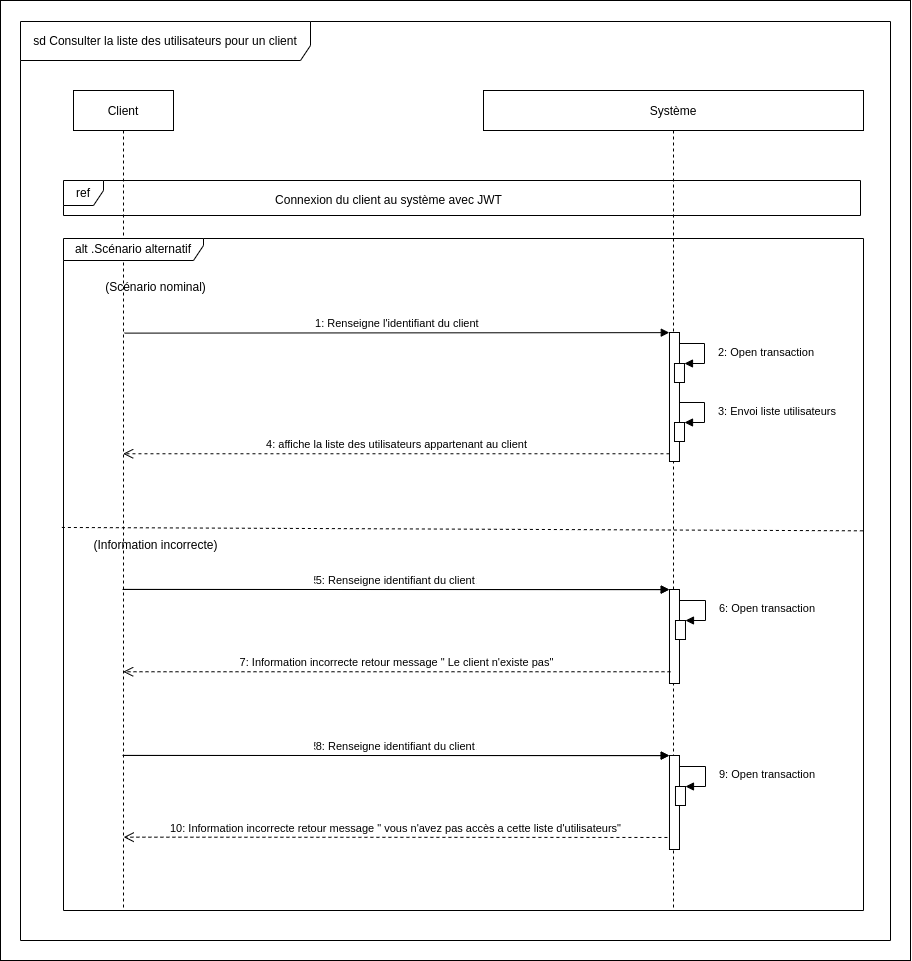

The diagram above was exported from draw.io. Its source (the exported page's mxGraphModel, read from the mxfile embedded in the PNG):
<mxGraphModel dx="2031" dy="2393" grid="1" gridSize="10" guides="1" tooltips="1" connect="1" arrows="1" fold="1" page="1" pageScale="1" pageWidth="850" pageHeight="1100" math="0" shadow="0">
  <root>
    <mxCell id="0" />
    <mxCell id="1" parent="0" />
    <mxCell id="8bG9XZPp7WM9YtJyJWe--2" value="" style="rounded=0;whiteSpace=wrap;html=1;" parent="1" vertex="1">
      <mxGeometry x="70" y="-150" width="910" height="960" as="geometry" />
    </mxCell>
    <mxCell id="3nuBFxr9cyL0pnOWT2aG-1" value="Client" style="shape=umlLifeline;perimeter=lifelinePerimeter;container=1;collapsible=0;recursiveResize=0;rounded=0;shadow=0;strokeWidth=1;" parent="1" vertex="1">
      <mxGeometry x="143" y="-60" width="100" height="820" as="geometry" />
    </mxCell>
    <mxCell id="3nuBFxr9cyL0pnOWT2aG-5" value="Système" style="shape=umlLifeline;perimeter=lifelinePerimeter;container=1;collapsible=0;recursiveResize=0;rounded=0;shadow=0;strokeWidth=1;" parent="1" vertex="1">
      <mxGeometry x="553" y="-60" width="380" height="820" as="geometry" />
    </mxCell>
    <mxCell id="ACpD3JUpKCr6E8lD5IE--18" value="alt .Scénario alternatif" style="shape=umlFrame;whiteSpace=wrap;html=1;width=140;height=22;" parent="3nuBFxr9cyL0pnOWT2aG-5" vertex="1">
      <mxGeometry x="-420" y="148" width="800" height="672" as="geometry" />
    </mxCell>
    <mxCell id="ACpD3JUpKCr6E8lD5IE--31" value="Connexion du client au système avec JWT" style="text;html=1;align=center;verticalAlign=middle;resizable=0;points=[];autosize=1;strokeColor=none;fillColor=none;" parent="3nuBFxr9cyL0pnOWT2aG-5" vertex="1">
      <mxGeometry x="-220.01999999999998" y="95" width="250" height="30" as="geometry" />
    </mxCell>
    <mxCell id="_rgjMoSHFjPb6be-73d2-7" value="" style="endArrow=none;dashed=1;html=1;rounded=0;entryX=0.999;entryY=0.435;entryDx=0;entryDy=0;entryPerimeter=0;exitX=-0.002;exitY=0.43;exitDx=0;exitDy=0;exitPerimeter=0;" edge="1" parent="3nuBFxr9cyL0pnOWT2aG-5" source="ACpD3JUpKCr6E8lD5IE--18" target="ACpD3JUpKCr6E8lD5IE--18">
      <mxGeometry width="50" height="50" relative="1" as="geometry">
        <mxPoint x="-113" y="370" as="sourcePoint" />
        <mxPoint x="-63" y="320" as="targetPoint" />
      </mxGeometry>
    </mxCell>
    <mxCell id="ACpD3JUpKCr6E8lD5IE--19" value="(Scénario nominal)" style="text;html=1;align=center;verticalAlign=middle;resizable=0;points=[];autosize=1;strokeColor=none;fillColor=none;" parent="1" vertex="1">
      <mxGeometry x="165" y="122" width="120" height="30" as="geometry" />
    </mxCell>
    <mxCell id="ACpD3JUpKCr6E8lD5IE--22" value="sd Consulter la liste des utilisateurs pour un client" style="shape=umlFrame;whiteSpace=wrap;html=1;width=290;height=39;" parent="1" vertex="1">
      <mxGeometry x="90" y="-129" width="870" height="919" as="geometry" />
    </mxCell>
    <mxCell id="ACpD3JUpKCr6E8lD5IE--23" value="" style="points=[];perimeter=orthogonalPerimeter;rounded=0;shadow=0;strokeWidth=1;" parent="1" vertex="1">
      <mxGeometry x="738.98" y="182" width="10" height="129" as="geometry" />
    </mxCell>
    <mxCell id="ACpD3JUpKCr6E8lD5IE--24" value="" style="html=1;points=[];perimeter=orthogonalPerimeter;" parent="1" vertex="1">
      <mxGeometry x="743.98" y="213" width="10" height="19" as="geometry" />
    </mxCell>
    <mxCell id="ACpD3JUpKCr6E8lD5IE--25" value="2: Open transaction" style="edgeStyle=orthogonalEdgeStyle;html=1;align=left;spacingLeft=2;endArrow=block;rounded=0;entryX=1;entryY=0;" parent="1" source="ACpD3JUpKCr6E8lD5IE--23" target="ACpD3JUpKCr6E8lD5IE--24" edge="1">
      <mxGeometry x="0.0588" y="10" relative="1" as="geometry">
        <mxPoint x="-246.01999999999998" y="82" as="sourcePoint" />
        <Array as="points">
          <mxPoint x="773.98" y="193" />
          <mxPoint x="773.98" y="213" />
        </Array>
        <mxPoint as="offset" />
      </mxGeometry>
    </mxCell>
    <mxCell id="ACpD3JUpKCr6E8lD5IE--26" value="1: Renseigne l'identifiant du client" style="verticalAlign=bottom;endArrow=block;shadow=0;strokeWidth=1;entryX=-0.02;entryY=0.001;entryDx=0;entryDy=0;entryPerimeter=0;exitX=0.51;exitY=0.371;exitDx=0;exitDy=0;exitPerimeter=0;" parent="1" target="ACpD3JUpKCr6E8lD5IE--23" edge="1">
      <mxGeometry relative="1" as="geometry">
        <mxPoint x="194" y="182.6210000000001" as="sourcePoint" />
        <mxPoint x="92.98000000000002" y="111" as="targetPoint" />
      </mxGeometry>
    </mxCell>
    <mxCell id="ACpD3JUpKCr6E8lD5IE--27" value="4: affiche la liste des utilisateurs appartenant au client" style="html=1;verticalAlign=bottom;endArrow=open;dashed=1;endSize=8;rounded=0;exitX=-0.002;exitY=0.94;exitDx=0;exitDy=0;exitPerimeter=0;" parent="1" source="ACpD3JUpKCr6E8lD5IE--23" edge="1">
      <mxGeometry relative="1" as="geometry">
        <mxPoint x="598.6500000000001" y="303.3299999999999" as="sourcePoint" />
        <mxPoint x="192.66666666666652" y="303.2600000000002" as="targetPoint" />
      </mxGeometry>
    </mxCell>
    <mxCell id="ACpD3JUpKCr6E8lD5IE--28" value="" style="html=1;points=[];perimeter=orthogonalPerimeter;" parent="1" vertex="1">
      <mxGeometry x="744" y="272" width="10" height="19" as="geometry" />
    </mxCell>
    <mxCell id="ACpD3JUpKCr6E8lD5IE--29" value="3: Envoi liste utilisateurs" style="edgeStyle=orthogonalEdgeStyle;html=1;align=left;spacingLeft=2;endArrow=block;rounded=0;entryX=1;entryY=0;" parent="1" target="ACpD3JUpKCr6E8lD5IE--28" edge="1">
      <mxGeometry x="0.0588" y="10" relative="1" as="geometry">
        <mxPoint x="749" y="252" as="sourcePoint" />
        <Array as="points">
          <mxPoint x="774" y="252" />
          <mxPoint x="774" y="272" />
        </Array>
        <mxPoint as="offset" />
      </mxGeometry>
    </mxCell>
    <mxCell id="IrXS_9DoV5GZY-Ta_NYS-1" value="(Information incorrecte)" style="text;html=1;align=center;verticalAlign=middle;resizable=0;points=[];autosize=1;strokeColor=none;fillColor=none;" parent="1" vertex="1">
      <mxGeometry x="150" y="380" width="150" height="30" as="geometry" />
    </mxCell>
    <mxCell id="IrXS_9DoV5GZY-Ta_NYS-2" value="" style="points=[];perimeter=orthogonalPerimeter;rounded=0;shadow=0;strokeWidth=1;" parent="1" vertex="1">
      <mxGeometry x="738.98" y="439" width="10" height="94" as="geometry" />
    </mxCell>
    <mxCell id="IrXS_9DoV5GZY-Ta_NYS-3" value="" style="html=1;points=[];perimeter=orthogonalPerimeter;" parent="1" vertex="1">
      <mxGeometry x="744.98" y="470" width="10" height="19" as="geometry" />
    </mxCell>
    <mxCell id="IrXS_9DoV5GZY-Ta_NYS-4" value="6: Open transaction" style="edgeStyle=orthogonalEdgeStyle;html=1;align=left;spacingLeft=2;endArrow=block;rounded=0;entryX=1;entryY=0;" parent="1" source="IrXS_9DoV5GZY-Ta_NYS-2" target="IrXS_9DoV5GZY-Ta_NYS-3" edge="1">
      <mxGeometry x="0.0588" y="10" relative="1" as="geometry">
        <mxPoint x="-245.01999999999998" y="339" as="sourcePoint" />
        <Array as="points">
          <mxPoint x="774.98" y="450" />
          <mxPoint x="774.98" y="470" />
        </Array>
        <mxPoint as="offset" />
      </mxGeometry>
    </mxCell>
    <mxCell id="IrXS_9DoV5GZY-Ta_NYS-5" value="5: Renseigner identifiant du client" style="verticalAlign=bottom;endArrow=block;shadow=0;strokeWidth=1;entryX=-0.02;entryY=0.001;entryDx=0;entryDy=0;entryPerimeter=0;exitX=0.495;exitY=0.69;exitDx=0;exitDy=0;exitPerimeter=0;" parent="1" target="IrXS_9DoV5GZY-Ta_NYS-2" edge="1">
      <mxGeometry relative="1" as="geometry">
        <mxPoint x="192.10000000000014" y="438.93700000000035" as="sourcePoint" />
        <mxPoint x="92.98000000000002" y="368" as="targetPoint" />
      </mxGeometry>
    </mxCell>
    <mxCell id="IrXS_9DoV5GZY-Ta_NYS-6" value="7: Information incorrecte retour message &quot; Le client n'existe pas&quot;" style="html=1;verticalAlign=bottom;endArrow=open;dashed=1;endSize=8;rounded=0;exitX=0.102;exitY=0.875;exitDx=0;exitDy=0;exitPerimeter=0;" parent="1" source="IrXS_9DoV5GZY-Ta_NYS-2" edge="1">
      <mxGeometry relative="1" as="geometry">
        <mxPoint x="730" y="521" as="sourcePoint" />
        <mxPoint x="192.66666666666652" y="521.2600000000002" as="targetPoint" />
      </mxGeometry>
    </mxCell>
    <mxCell id="IrXS_9DoV5GZY-Ta_NYS-10" value="5: Renseigne identifiant du client" style="verticalAlign=bottom;endArrow=block;shadow=0;strokeWidth=1;entryX=-0.02;entryY=0.001;entryDx=0;entryDy=0;entryPerimeter=0;exitX=0.494;exitY=0.687;exitDx=0;exitDy=0;exitPerimeter=0;" parent="1" target="IrXS_9DoV5GZY-Ta_NYS-2" edge="1">
      <mxGeometry relative="1" as="geometry">
        <mxPoint x="192.39999999999986" y="438.93700000000035" as="sourcePoint" />
        <mxPoint x="92.98000000000002" y="368" as="targetPoint" />
      </mxGeometry>
    </mxCell>
    <mxCell id="IrXS_9DoV5GZY-Ta_NYS-9" value="10: Information incorrecte retour message &quot; vous n'avez pas accès a cette liste d'utilisateurs&quot;" style="html=1;verticalAlign=bottom;endArrow=open;dashed=1;endSize=8;rounded=0;entryX=0.502;entryY=0.817;entryDx=0;entryDy=0;entryPerimeter=0;exitX=-0.207;exitY=0.872;exitDx=0;exitDy=0;exitPerimeter=0;" parent="1" source="_rgjMoSHFjPb6be-73d2-1" edge="1">
      <mxGeometry relative="1" as="geometry">
        <mxPoint x="730" y="687" as="sourcePoint" />
        <mxPoint x="193.20000000000005" y="686.6599999999999" as="targetPoint" />
      </mxGeometry>
    </mxCell>
    <mxCell id="ACpD3JUpKCr6E8lD5IE--30" value="ref" style="shape=umlFrame;whiteSpace=wrap;html=1;width=40;height=25;" parent="1" vertex="1">
      <mxGeometry x="133" y="30" width="797" height="35" as="geometry" />
    </mxCell>
    <mxCell id="_rgjMoSHFjPb6be-73d2-1" value="" style="points=[];perimeter=orthogonalPerimeter;rounded=0;shadow=0;strokeWidth=1;" vertex="1" parent="1">
      <mxGeometry x="738.98" y="605" width="10" height="94" as="geometry" />
    </mxCell>
    <mxCell id="_rgjMoSHFjPb6be-73d2-2" value="" style="html=1;points=[];perimeter=orthogonalPerimeter;" vertex="1" parent="1">
      <mxGeometry x="744.98" y="636" width="10" height="19" as="geometry" />
    </mxCell>
    <mxCell id="_rgjMoSHFjPb6be-73d2-3" value="9: Open transaction" style="edgeStyle=orthogonalEdgeStyle;html=1;align=left;spacingLeft=2;endArrow=block;rounded=0;entryX=1;entryY=0;" edge="1" parent="1" source="_rgjMoSHFjPb6be-73d2-1" target="_rgjMoSHFjPb6be-73d2-2">
      <mxGeometry x="0.0588" y="10" relative="1" as="geometry">
        <mxPoint x="-245.01999999999998" y="505" as="sourcePoint" />
        <Array as="points">
          <mxPoint x="774.98" y="616" />
          <mxPoint x="774.98" y="636" />
        </Array>
        <mxPoint as="offset" />
      </mxGeometry>
    </mxCell>
    <mxCell id="_rgjMoSHFjPb6be-73d2-4" value="5: Renseigner identifiant du client" style="verticalAlign=bottom;endArrow=block;shadow=0;strokeWidth=1;entryX=-0.02;entryY=0.001;entryDx=0;entryDy=0;entryPerimeter=0;exitX=0.495;exitY=0.69;exitDx=0;exitDy=0;exitPerimeter=0;" edge="1" parent="1" target="_rgjMoSHFjPb6be-73d2-1">
      <mxGeometry relative="1" as="geometry">
        <mxPoint x="192.10000000000014" y="604.9370000000004" as="sourcePoint" />
        <mxPoint x="92.98000000000002" y="534" as="targetPoint" />
      </mxGeometry>
    </mxCell>
    <mxCell id="_rgjMoSHFjPb6be-73d2-6" value="8: Renseigne identifiant du client" style="verticalAlign=bottom;endArrow=block;shadow=0;strokeWidth=1;entryX=-0.02;entryY=0.001;entryDx=0;entryDy=0;entryPerimeter=0;exitX=0.494;exitY=0.687;exitDx=0;exitDy=0;exitPerimeter=0;" edge="1" parent="1" target="_rgjMoSHFjPb6be-73d2-1">
      <mxGeometry relative="1" as="geometry">
        <mxPoint x="192.39999999999986" y="604.9370000000004" as="sourcePoint" />
        <mxPoint x="92.98000000000002" y="534" as="targetPoint" />
      </mxGeometry>
    </mxCell>
  </root>
</mxGraphModel>